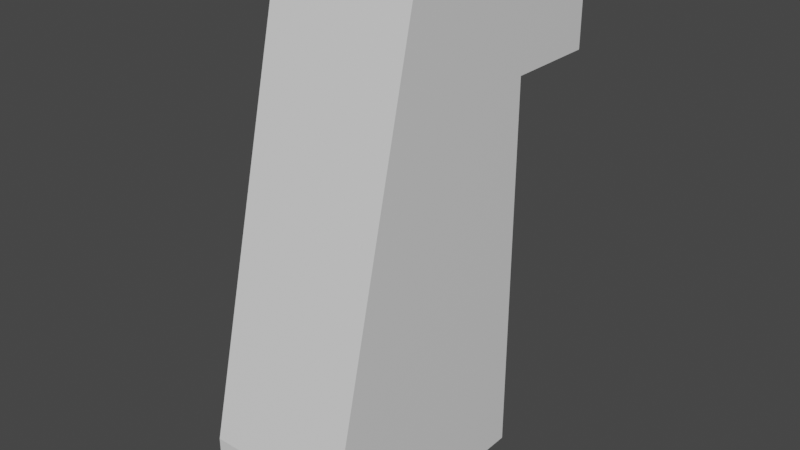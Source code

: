 # Source: testCherecter.blend  (saved by Blender 2.90.8; exported with 4.5.12 LTS)
import bpy
from mathutils import Matrix  # noqa: F401  (used for matrix-valued properties, if any)

bpy.ops.wm.read_factory_settings(use_empty=True)
scene = bpy.context.scene
scene.name = 'Scene'

# ---- collections
col_collection = bpy.data.collections.new('Collection'); scene.collection.children.link(col_collection)

# ---- materials (node trees are filled in below, after node groups)
mat_material = bpy.data.materials.new('Material')
mat_material.alpha_threshold = 0.0
mat_material.use_transparent_shadow = False
mat_material.line_color = (0.0, 0.0, 0.0, 1.0)

# ---- material node trees
mat_material.use_nodes = True; mat_material.node_tree.nodes.clear()
_N = mat_material.node_tree.nodes; _L = mat_material.node_tree.links
n0 = _N.new('ShaderNodeOutputMaterial'); n0.name = 'Material Output'; n0.location = (300, 300)
n1 = _N.new('ShaderNodeBsdfPrincipled'); n1.name = 'Principled BSDF'; n1.location = (10, 300)
n1.distribution = 'GGX'
n1.subsurface_method = 'BURLEY'
n1.inputs[2].default_value = 0.4
n1.inputs[3].default_value = 1.45
n1.inputs[27].default_value = (0.0, 0.0, 0.0, 1.0)
n1.inputs[28].default_value = 1.0
_L.new(n1.outputs[0], n0.inputs[0])
n0.is_active_output = True

# ---- world
world_world = bpy.data.worlds.new('World'); scene.world = world_world
world_world.use_nodes = True; world_world.node_tree.nodes.clear()
_N = world_world.node_tree.nodes; _L = world_world.node_tree.links
n0 = _N.new('ShaderNodeOutputWorld'); n0.name = 'World Output'; n0.location = (300, 300)
n1 = _N.new('ShaderNodeBackground'); n1.name = 'Background'; n1.location = (10, 300)
n1.inputs[0].default_value = (0.05088, 0.05088, 0.05088, 1.0)
_L.new(n1.outputs[0], n0.inputs[0])
n0.is_active_output = True
world_world.color = (0.05088, 0.05088, 0.05088)
world_world.use_sun_shadow = False
world_world.sun_shadow_jitter_overblur = 0.0

# ---- meshes
me_cube = bpy.data.meshes.new('Cube')
me_cube.from_pydata([(1.0, 1.0, 1.0), (1.0, 1.0, -1.0), (1.0, -1.0, 1.0), (1.0, -1.0, -1.0), (-1.0, 1.0, 1.0), (-1.0, 1.0, -1.0), (-1.0, -1.0, 1.0), (-1.0, -1.0, -1.0), (1.0, 1.0, 0.5529), (-1.0, -1.0, 0.5529), (1.0, -1.0, 0.5529), (-1.0, 1.0, 0.5529), (-1.0, 2.306, 1.0), (1.0, 2.306, 1.0), (1.0, 2.306, 0.5529), (-1.0, 2.306, 0.5529), (1.0, 1.0, -0.7044), (1.0, -1.0, -0.7044), (-1.0, 1.0, -0.7044), (-1.0, -1.0, -0.7044), (1.0, -2.401, -0.7044), (1.0, -2.401, -1.0), (-1.0, -2.401, -1.0), (-1.0, -2.401, -0.7044)], [], [(0, 4, 6, 2), (10, 2, 6, 9), (9, 6, 4, 11), (5, 1, 3, 7), (8, 0, 2, 10), (8, 11, 15, 14), (18, 11, 8, 16), (16, 8, 10, 17), (19, 9, 11, 18), (17, 10, 9, 19), (15, 12, 13, 14), (0, 8, 14, 13), (4, 0, 13, 12), (11, 4, 12, 15), (19, 7, 22, 23), (7, 19, 18, 5), (1, 16, 17, 3), (5, 18, 16, 1), (21, 20, 23, 22), (17, 19, 23, 20), (7, 3, 21, 22), (3, 17, 20, 21), (6, 2, 20, 23), (19, 6, 23), (17, 2, 20)])
_uv = me_cube.uv_layers.new(name='UVMap')
_uv.uv.foreach_set('vector', [0.625, 0.5, 0.875, 0.5, 0.875, 0.75, 0.625, 0.75, 0.5691, 0.75, 0.625, 0.75, 0.625, 1.0, 0.5691, 1.0, 0.5691, 0.0, 0.625, 0.0, 0.625, 0.25, 0.5691, 0.25, 0.125, 0.5, 0.375, 0.5, 0.375, 0.75, 0.125, 0.75, 0.5691, 0.5, 0.625, 0.5, 0.625, 0.75, 0.5691, 0.75, 0.5691, 0.5, 0.5691, 0.25, 0.5691, 0.25, 0.5691, 0.5, 0.4119, 0.25, 0.5691, 0.25, 0.5691, 0.5, 0.4119, 0.5, 0.4119, 0.5, 0.5691, 0.5, 0.5691, 0.75, 0.4119, 0.75, 0.4119, 0.0, 0.5691, 0.0, 0.5691, 0.25, 0.4119, 0.25, 0.4119, 0.75, 0.5691, 0.75, 0.5691, 1.0, 0.4119, 1.0, 0.5691, 0.25, 0.625, 0.25, 0.625, 0.5, 0.5691, 0.5, 0.625, 0.5, 0.5691, 0.5, 0.5691, 0.5, 0.625, 0.5, 0.875, 0.5, 0.625, 0.5, 0.625, 0.5, 0.875, 0.5, 0.5691, 0.25, 0.625, 0.25, 0.625, 0.25, 0.5691, 0.25, 0.4119, 0.0, 0.375, 0.0, 0.375, 0.0, 0.4119, 0.0, 0.375, 0.0, 0.4119, 0.0, 0.4119, 0.25, 0.375, 0.25, 0.375, 0.5, 0.4119, 0.5, 0.4119, 0.75, 0.375, 0.75, 0.375, 0.25, 0.4119, 0.25, 0.4119, 0.5, 0.375, 0.5, 0.375, 0.75, 0.4119, 0.75, 0.4119, 1.0, 0.375, 1.0, 0.4119, 0.75, 0.4119, 1.0, 0.4119, 1.0, 0.4119, 0.75, 0.125, 0.75, 0.375, 0.75, 0.375, 0.75, 0.125, 0.75, 0.375, 0.75, 0.4119, 0.75, 0.4119, 0.75, 0.375, 0.75, 0.875, 0.75, 0.625, 0.75, 0.4119, 0.75, 0.4119, 1.0, 0.4119, 0.0, 0.875, 0.75, 0.4119, 1.0, 0.4119, 0.75, 0.625, 0.75, 0.4119, 0.75])
me_cube.materials.append(mat_material)
me_cube.use_remesh_preserve_volume = False
me_cube.use_remesh_preserve_attributes = False
me_cube.use_mirror_vertex_groups = False
me_cube.update()

# ---- objects
ob_cube = bpy.data.objects.new('Cube', me_cube)

# ---- transforms, parenting, visibility, modifiers, constraints
ob_cube.location = (0.0, 0.0, -0.02351)
ob_cube.scale = (1.0, 1.0, 3.453)
ob_cube.lock_rotations_4d = False
ob_cube.empty_display_type = 'ARROWS'
ob_cube.lineart.crease_threshold = 0.0

# ---- collection membership
col_collection.objects.link(ob_cube)

# ---- scene / render settings (as saved in the file)
scene.frame_start = 1; scene.frame_end = 250; scene.frame_set(1)
scene.render.engine = 'BLENDER_EEVEE_NEXT'
scene.cycles.use_denoising = False
scene.cycles.samples = 128
scene.cycles.sampling_pattern = 'TABULATED_SOBOL'
scene.cycles.use_adaptive_sampling = False
scene.cycles.use_light_tree = False
scene.view_settings.view_transform = 'Filmic'
bpy.context.view_layer.update()

# ---- added for rendering (the .blend has no active camera and no usable light): camera, sun
cam_auto = bpy.data.cameras.new('AutoCamera')
cam_auto.lens = 50.0
cam_auto.sensor_width = 36.0
cam_auto.clip_end = 1000.0
ob_auto_camera = bpy.data.objects.new('AutoCamera', cam_auto)
scene.collection.objects.link(ob_auto_camera)
ob_auto_camera.location = (7.95051, -9.58823, 6.3369)
ob_auto_camera.rotation_euler = (1.09748, -7.21219e-08, 0.694738)
scene.camera = ob_auto_camera
light_auto_sun = bpy.data.lights.new('AutoSun', 'SUN')
light_auto_sun.energy = 3.0
light_auto_sun.angle = 0.0523599
ob_auto_sun = bpy.data.objects.new('AutoSun', light_auto_sun)
scene.collection.objects.link(ob_auto_sun)
ob_auto_sun.rotation_euler = (0.872665, 0.174533, 0.523599)
bpy.context.view_layer.update()
